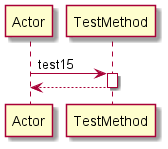

The diagram above was rendered by PlantUML. Its source (embedded in the PNG):
@startuml 
participant Actor 
Actor -> TestMethod: test15
activate TestMethod
return 
@enduml